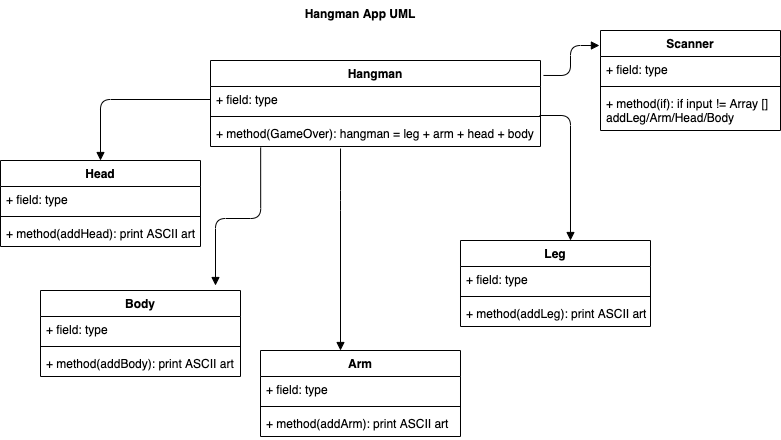

The diagram above was exported from draw.io. Its source (the exported page's mxGraphModel, read from the mxfile embedded in the PNG):
<mxGraphModel dx="915" dy="517" grid="1" gridSize="10" guides="1" tooltips="1" connect="1" arrows="1" fold="1" page="1" pageScale="1" pageWidth="850" pageHeight="1100" math="0" shadow="0">
  <root>
    <mxCell id="0" />
    <mxCell id="1" parent="0" />
    <mxCell id="K0eIQXb5YO-h8otFQPFE-1" value="Hangman App UML" style="text;align=center;fontStyle=1;verticalAlign=middle;spacingLeft=3;spacingRight=3;strokeColor=none;rotatable=0;points=[[0,0.5],[1,0.5]];portConstraint=eastwest;" parent="1" vertex="1">
      <mxGeometry x="380" y="10" width="80" height="26" as="geometry" />
    </mxCell>
    <mxCell id="K0eIQXb5YO-h8otFQPFE-2" value="Leg" style="swimlane;fontStyle=1;align=center;verticalAlign=top;childLayout=stackLayout;horizontal=1;startSize=26;horizontalStack=0;resizeParent=1;resizeParentMax=0;resizeLast=0;collapsible=1;marginBottom=0;" parent="1" vertex="1">
      <mxGeometry x="520" y="250" width="190" height="86" as="geometry" />
    </mxCell>
    <mxCell id="K0eIQXb5YO-h8otFQPFE-3" value="+ field: type" style="text;strokeColor=none;fillColor=none;align=left;verticalAlign=top;spacingLeft=4;spacingRight=4;overflow=hidden;rotatable=0;points=[[0,0.5],[1,0.5]];portConstraint=eastwest;" parent="K0eIQXb5YO-h8otFQPFE-2" vertex="1">
      <mxGeometry y="26" width="190" height="26" as="geometry" />
    </mxCell>
    <mxCell id="K0eIQXb5YO-h8otFQPFE-4" value="" style="line;strokeWidth=1;fillColor=none;align=left;verticalAlign=middle;spacingTop=-1;spacingLeft=3;spacingRight=3;rotatable=0;labelPosition=right;points=[];portConstraint=eastwest;" parent="K0eIQXb5YO-h8otFQPFE-2" vertex="1">
      <mxGeometry y="52" width="190" height="8" as="geometry" />
    </mxCell>
    <mxCell id="K0eIQXb5YO-h8otFQPFE-5" value="+ method(addLeg): print ASCII art" style="text;strokeColor=none;fillColor=none;align=left;verticalAlign=top;spacingLeft=4;spacingRight=4;overflow=hidden;rotatable=0;points=[[0,0.5],[1,0.5]];portConstraint=eastwest;" parent="K0eIQXb5YO-h8otFQPFE-2" vertex="1">
      <mxGeometry y="60" width="190" height="26" as="geometry" />
    </mxCell>
    <mxCell id="K0eIQXb5YO-h8otFQPFE-6" value="Hangman" style="swimlane;fontStyle=1;align=center;verticalAlign=top;childLayout=stackLayout;horizontal=1;startSize=26;horizontalStack=0;resizeParent=1;resizeParentMax=0;resizeLast=0;collapsible=1;marginBottom=0;" parent="1" vertex="1">
      <mxGeometry x="270" y="70" width="330" height="86" as="geometry" />
    </mxCell>
    <mxCell id="K0eIQXb5YO-h8otFQPFE-7" value="+ field: type" style="text;strokeColor=none;fillColor=none;align=left;verticalAlign=top;spacingLeft=4;spacingRight=4;overflow=hidden;rotatable=0;points=[[0,0.5],[1,0.5]];portConstraint=eastwest;" parent="K0eIQXb5YO-h8otFQPFE-6" vertex="1">
      <mxGeometry y="26" width="330" height="26" as="geometry" />
    </mxCell>
    <mxCell id="K0eIQXb5YO-h8otFQPFE-8" value="" style="line;strokeWidth=1;fillColor=none;align=left;verticalAlign=middle;spacingTop=-1;spacingLeft=3;spacingRight=3;rotatable=0;labelPosition=right;points=[];portConstraint=eastwest;" parent="K0eIQXb5YO-h8otFQPFE-6" vertex="1">
      <mxGeometry y="52" width="330" height="8" as="geometry" />
    </mxCell>
    <mxCell id="K0eIQXb5YO-h8otFQPFE-9" value="+ method(GameOver): hangman = leg + arm + head + body" style="text;strokeColor=none;fillColor=none;align=left;verticalAlign=top;spacingLeft=4;spacingRight=4;overflow=hidden;rotatable=0;points=[[0,0.5],[1,0.5]];portConstraint=eastwest;" parent="K0eIQXb5YO-h8otFQPFE-6" vertex="1">
      <mxGeometry y="60" width="330" height="26" as="geometry" />
    </mxCell>
    <mxCell id="K0eIQXb5YO-h8otFQPFE-13" value="" style="endArrow=block;endFill=1;html=1;edgeStyle=orthogonalEdgeStyle;align=left;verticalAlign=top;exitX=0.997;exitY=1.115;exitDx=0;exitDy=0;exitPerimeter=0;" parent="1" source="K0eIQXb5YO-h8otFQPFE-7" edge="1">
      <mxGeometry x="-1" relative="1" as="geometry">
        <mxPoint x="350" y="230" as="sourcePoint" />
        <mxPoint x="630" y="250" as="targetPoint" />
        <Array as="points">
          <mxPoint x="630" y="125" />
        </Array>
      </mxGeometry>
    </mxCell>
    <mxCell id="K0eIQXb5YO-h8otFQPFE-15" value="Arm" style="swimlane;fontStyle=1;align=center;verticalAlign=top;childLayout=stackLayout;horizontal=1;startSize=26;horizontalStack=0;resizeParent=1;resizeParentMax=0;resizeLast=0;collapsible=1;marginBottom=0;" parent="1" vertex="1">
      <mxGeometry x="320" y="360" width="200" height="86" as="geometry" />
    </mxCell>
    <mxCell id="K0eIQXb5YO-h8otFQPFE-16" value="+ field: type" style="text;strokeColor=none;fillColor=none;align=left;verticalAlign=top;spacingLeft=4;spacingRight=4;overflow=hidden;rotatable=0;points=[[0,0.5],[1,0.5]];portConstraint=eastwest;" parent="K0eIQXb5YO-h8otFQPFE-15" vertex="1">
      <mxGeometry y="26" width="200" height="26" as="geometry" />
    </mxCell>
    <mxCell id="K0eIQXb5YO-h8otFQPFE-17" value="" style="line;strokeWidth=1;fillColor=none;align=left;verticalAlign=middle;spacingTop=-1;spacingLeft=3;spacingRight=3;rotatable=0;labelPosition=right;points=[];portConstraint=eastwest;" parent="K0eIQXb5YO-h8otFQPFE-15" vertex="1">
      <mxGeometry y="52" width="200" height="8" as="geometry" />
    </mxCell>
    <mxCell id="K0eIQXb5YO-h8otFQPFE-18" value="+ method(addArm): print ASCII art" style="text;strokeColor=none;fillColor=none;align=left;verticalAlign=top;spacingLeft=4;spacingRight=4;overflow=hidden;rotatable=0;points=[[0,0.5],[1,0.5]];portConstraint=eastwest;" parent="K0eIQXb5YO-h8otFQPFE-15" vertex="1">
      <mxGeometry y="60" width="200" height="26" as="geometry" />
    </mxCell>
    <mxCell id="K0eIQXb5YO-h8otFQPFE-23" value="" style="endArrow=block;endFill=1;html=1;edgeStyle=orthogonalEdgeStyle;align=left;verticalAlign=top;exitX=0.394;exitY=1.077;exitDx=0;exitDy=0;exitPerimeter=0;entryX=0.4;entryY=0;entryDx=0;entryDy=0;entryPerimeter=0;" parent="1" source="K0eIQXb5YO-h8otFQPFE-9" target="K0eIQXb5YO-h8otFQPFE-15" edge="1">
      <mxGeometry x="-1" relative="1" as="geometry">
        <mxPoint x="340" y="270" as="sourcePoint" />
        <mxPoint x="500" y="270" as="targetPoint" />
        <Array as="points">
          <mxPoint x="400" y="210" />
          <mxPoint x="400" y="210" />
        </Array>
      </mxGeometry>
    </mxCell>
    <mxCell id="K0eIQXb5YO-h8otFQPFE-25" value="Head" style="swimlane;fontStyle=1;align=center;verticalAlign=top;childLayout=stackLayout;horizontal=1;startSize=26;horizontalStack=0;resizeParent=1;resizeParentMax=0;resizeLast=0;collapsible=1;marginBottom=0;" parent="1" vertex="1">
      <mxGeometry x="60" y="170" width="200" height="86" as="geometry" />
    </mxCell>
    <mxCell id="K0eIQXb5YO-h8otFQPFE-26" value="+ field: type" style="text;strokeColor=none;fillColor=none;align=left;verticalAlign=top;spacingLeft=4;spacingRight=4;overflow=hidden;rotatable=0;points=[[0,0.5],[1,0.5]];portConstraint=eastwest;" parent="K0eIQXb5YO-h8otFQPFE-25" vertex="1">
      <mxGeometry y="26" width="200" height="26" as="geometry" />
    </mxCell>
    <mxCell id="K0eIQXb5YO-h8otFQPFE-27" value="" style="line;strokeWidth=1;fillColor=none;align=left;verticalAlign=middle;spacingTop=-1;spacingLeft=3;spacingRight=3;rotatable=0;labelPosition=right;points=[];portConstraint=eastwest;" parent="K0eIQXb5YO-h8otFQPFE-25" vertex="1">
      <mxGeometry y="52" width="200" height="8" as="geometry" />
    </mxCell>
    <mxCell id="K0eIQXb5YO-h8otFQPFE-28" value="+ method(addHead): print ASCII art" style="text;strokeColor=none;fillColor=none;align=left;verticalAlign=top;spacingLeft=4;spacingRight=4;overflow=hidden;rotatable=0;points=[[0,0.5],[1,0.5]];portConstraint=eastwest;" parent="K0eIQXb5YO-h8otFQPFE-25" vertex="1">
      <mxGeometry y="60" width="200" height="26" as="geometry" />
    </mxCell>
    <mxCell id="K0eIQXb5YO-h8otFQPFE-29" value="" style="endArrow=block;endFill=1;html=1;edgeStyle=orthogonalEdgeStyle;align=left;verticalAlign=top;exitX=0;exitY=0.5;exitDx=0;exitDy=0;entryX=0.5;entryY=0;entryDx=0;entryDy=0;" parent="1" source="K0eIQXb5YO-h8otFQPFE-7" target="K0eIQXb5YO-h8otFQPFE-25" edge="1">
      <mxGeometry x="-1" relative="1" as="geometry">
        <mxPoint x="340" y="270" as="sourcePoint" />
        <mxPoint x="500" y="270" as="targetPoint" />
      </mxGeometry>
    </mxCell>
    <mxCell id="K0eIQXb5YO-h8otFQPFE-31" value="Body" style="swimlane;fontStyle=1;align=center;verticalAlign=top;childLayout=stackLayout;horizontal=1;startSize=26;horizontalStack=0;resizeParent=1;resizeParentMax=0;resizeLast=0;collapsible=1;marginBottom=0;" parent="1" vertex="1">
      <mxGeometry x="100" y="300" width="200" height="86" as="geometry" />
    </mxCell>
    <mxCell id="K0eIQXb5YO-h8otFQPFE-32" value="+ field: type" style="text;strokeColor=none;fillColor=none;align=left;verticalAlign=top;spacingLeft=4;spacingRight=4;overflow=hidden;rotatable=0;points=[[0,0.5],[1,0.5]];portConstraint=eastwest;" parent="K0eIQXb5YO-h8otFQPFE-31" vertex="1">
      <mxGeometry y="26" width="200" height="26" as="geometry" />
    </mxCell>
    <mxCell id="K0eIQXb5YO-h8otFQPFE-33" value="" style="line;strokeWidth=1;fillColor=none;align=left;verticalAlign=middle;spacingTop=-1;spacingLeft=3;spacingRight=3;rotatable=0;labelPosition=right;points=[];portConstraint=eastwest;" parent="K0eIQXb5YO-h8otFQPFE-31" vertex="1">
      <mxGeometry y="52" width="200" height="8" as="geometry" />
    </mxCell>
    <mxCell id="K0eIQXb5YO-h8otFQPFE-34" value="+ method(addBody): print ASCII art" style="text;strokeColor=none;fillColor=none;align=left;verticalAlign=top;spacingLeft=4;spacingRight=4;overflow=hidden;rotatable=0;points=[[0,0.5],[1,0.5]];portConstraint=eastwest;" parent="K0eIQXb5YO-h8otFQPFE-31" vertex="1">
      <mxGeometry y="60" width="200" height="26" as="geometry" />
    </mxCell>
    <mxCell id="K0eIQXb5YO-h8otFQPFE-35" value="" style="endArrow=block;endFill=1;html=1;edgeStyle=orthogonalEdgeStyle;align=left;verticalAlign=top;exitX=0.152;exitY=1.038;exitDx=0;exitDy=0;exitPerimeter=0;entryX=0.875;entryY=-0.058;entryDx=0;entryDy=0;entryPerimeter=0;" parent="1" source="K0eIQXb5YO-h8otFQPFE-9" target="K0eIQXb5YO-h8otFQPFE-31" edge="1">
      <mxGeometry x="-1" relative="1" as="geometry">
        <mxPoint x="340" y="270" as="sourcePoint" />
        <mxPoint x="500" y="270" as="targetPoint" />
      </mxGeometry>
    </mxCell>
    <mxCell id="K0eIQXb5YO-h8otFQPFE-37" value="Scanner" style="swimlane;fontStyle=1;align=center;verticalAlign=top;childLayout=stackLayout;horizontal=1;startSize=26;horizontalStack=0;resizeParent=1;resizeParentMax=0;resizeLast=0;collapsible=1;marginBottom=0;" parent="1" vertex="1">
      <mxGeometry x="660" y="40" width="180" height="100" as="geometry" />
    </mxCell>
    <mxCell id="K0eIQXb5YO-h8otFQPFE-38" value="+ field: type" style="text;strokeColor=none;fillColor=none;align=left;verticalAlign=top;spacingLeft=4;spacingRight=4;overflow=hidden;rotatable=0;points=[[0,0.5],[1,0.5]];portConstraint=eastwest;" parent="K0eIQXb5YO-h8otFQPFE-37" vertex="1">
      <mxGeometry y="26" width="180" height="26" as="geometry" />
    </mxCell>
    <mxCell id="K0eIQXb5YO-h8otFQPFE-39" value="" style="line;strokeWidth=1;fillColor=none;align=left;verticalAlign=middle;spacingTop=-1;spacingLeft=3;spacingRight=3;rotatable=0;labelPosition=right;points=[];portConstraint=eastwest;" parent="K0eIQXb5YO-h8otFQPFE-37" vertex="1">
      <mxGeometry y="52" width="180" height="8" as="geometry" />
    </mxCell>
    <mxCell id="K0eIQXb5YO-h8otFQPFE-40" value="+ method(if): if input != Array []&#10;addLeg/Arm/Head/Body" style="text;strokeColor=none;fillColor=none;align=left;verticalAlign=top;spacingLeft=4;spacingRight=4;overflow=hidden;rotatable=0;points=[[0,0.5],[1,0.5]];portConstraint=eastwest;" parent="K0eIQXb5YO-h8otFQPFE-37" vertex="1">
      <mxGeometry y="60" width="180" height="40" as="geometry" />
    </mxCell>
    <mxCell id="K0eIQXb5YO-h8otFQPFE-41" value="" style="endArrow=block;endFill=1;html=1;edgeStyle=orthogonalEdgeStyle;align=left;verticalAlign=top;exitX=1.009;exitY=0.174;exitDx=0;exitDy=0;exitPerimeter=0;entryX=-0.006;entryY=0.15;entryDx=0;entryDy=0;entryPerimeter=0;" parent="1" source="K0eIQXb5YO-h8otFQPFE-6" target="K0eIQXb5YO-h8otFQPFE-37" edge="1">
      <mxGeometry x="-1" relative="1" as="geometry">
        <mxPoint x="340" y="270" as="sourcePoint" />
        <mxPoint x="630" y="100" as="targetPoint" />
      </mxGeometry>
    </mxCell>
  </root>
</mxGraphModel>